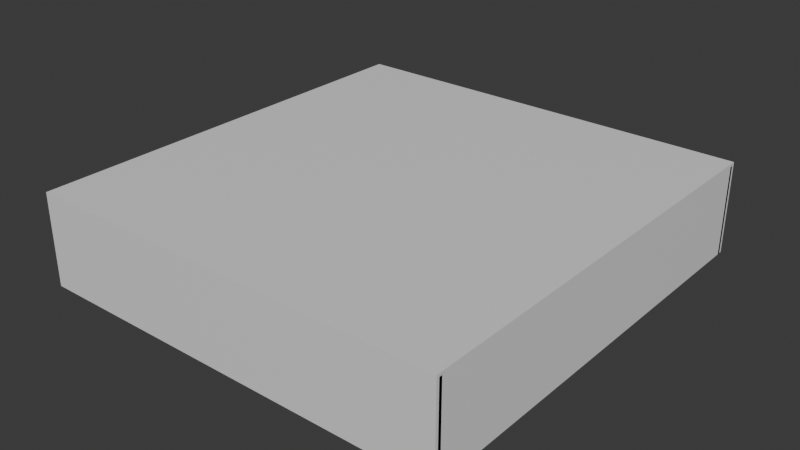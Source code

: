 # Source: House.blend  (saved by Blender 5.0.119; exported with 4.5.12 LTS)
import bpy
from mathutils import Matrix  # noqa: F401  (used for matrix-valued properties, if any)

bpy.ops.wm.read_factory_settings(use_empty=True)
scene = bpy.context.scene
scene.name = 'Scene'

# ---- collections
col_collection = bpy.data.collections.new('Collection'); scene.collection.children.link(col_collection)

# ---- materials (node trees are filled in below, after node groups)
mat_floorwood = bpy.data.materials.new('FloorWood')
mat_floortile = bpy.data.materials.new('FloorTile')
mat_floorhallway = bpy.data.materials.new('FloorHallway')
mat_ceiling = bpy.data.materials.new('Ceiling')
mat_wall = bpy.data.materials.new('Wall')

# ---- material node trees
mat_floorwood.use_nodes = True; mat_floorwood.node_tree.nodes.clear()
_N = mat_floorwood.node_tree.nodes; _L = mat_floorwood.node_tree.links
n0 = _N.new('ShaderNodeBsdfPrincipled'); n0.name = 'Principled BSDF'; n0.location = (-200, 100)
n1 = _N.new('ShaderNodeOutputMaterial'); n1.name = 'Material Output'; n1.location = (200, 100)
_L.new(n0.outputs[0], n1.inputs[0])
n1.is_active_output = True
mat_floortile.use_nodes = True; mat_floortile.node_tree.nodes.clear()
_N = mat_floortile.node_tree.nodes; _L = mat_floortile.node_tree.links
n0 = _N.new('ShaderNodeBsdfPrincipled'); n0.name = 'Principled BSDF'; n0.location = (-200, 100)
n1 = _N.new('ShaderNodeOutputMaterial'); n1.name = 'Material Output'; n1.location = (200, 100)
_L.new(n0.outputs[0], n1.inputs[0])
n1.is_active_output = True
mat_floorhallway.use_nodes = True; mat_floorhallway.node_tree.nodes.clear()
_N = mat_floorhallway.node_tree.nodes; _L = mat_floorhallway.node_tree.links
n0 = _N.new('ShaderNodeBsdfPrincipled'); n0.name = 'Principled BSDF'; n0.location = (-200, 100)
n1 = _N.new('ShaderNodeOutputMaterial'); n1.name = 'Material Output'; n1.location = (200, 100)
_L.new(n0.outputs[0], n1.inputs[0])
n1.is_active_output = True
mat_ceiling.use_nodes = True; mat_ceiling.node_tree.nodes.clear()
_N = mat_ceiling.node_tree.nodes; _L = mat_ceiling.node_tree.links
n0 = _N.new('ShaderNodeBsdfPrincipled'); n0.name = 'Principled BSDF'; n0.location = (-200, 100)
n1 = _N.new('ShaderNodeOutputMaterial'); n1.name = 'Material Output'; n1.location = (200, 100)
_L.new(n0.outputs[0], n1.inputs[0])
n1.is_active_output = True
mat_wall.use_nodes = True; mat_wall.node_tree.nodes.clear()
_N = mat_wall.node_tree.nodes; _L = mat_wall.node_tree.links
n0 = _N.new('ShaderNodeBsdfPrincipled'); n0.name = 'Principled BSDF'; n0.location = (-200, 100)
n1 = _N.new('ShaderNodeOutputMaterial'); n1.name = 'Material Output'; n1.location = (200, 100)
_L.new(n0.outputs[0], n1.inputs[0])
n1.is_active_output = True

# ---- world
world_world = bpy.data.worlds.new('World'); scene.world = world_world
world_world.use_nodes = True; world_world.node_tree.nodes.clear()
_N = world_world.node_tree.nodes; _L = world_world.node_tree.links
n0 = _N.new('ShaderNodeOutputWorld'); n0.name = 'World Output'; n0.location = (200, 100)
n1 = _N.new('ShaderNodeBackground'); n1.name = 'Background'; n1.location = (-200, 100)
n1.inputs[0].default_value = (0.05088, 0.05088, 0.05088, 1.0)
_L.new(n1.outputs[0], n0.inputs[0])
n0.is_active_output = True
world_world.color = (0.05088, 0.05088, 0.05088)
world_world.sun_shadow_jitter_overblur = 0.0

# ---- meshes
me_floorlivingroom = bpy.data.meshes.new('FloorLivingRoom')
me_floorlivingroom.from_pydata([(-7.0, 1.2, -0.1), (0.0, 1.2, -0.1), (0.0, 1.2, 0.0), (-7.0, 1.2, 0.0), (0.0, 7.2, -0.1), (-7.0, 7.2, -0.1), (-7.0, 7.2, 0.0), (0.0, 7.2, 0.0)], [], [(0, 1, 2, 3), (4, 5, 6, 7), (1, 4, 7, 2), (5, 0, 3, 6), (3, 2, 7, 6), (5, 4, 1, 0)])
_uv = me_floorlivingroom.uv_layers.new(name='UVMap')
_uv.uv.foreach_set('vector', [-7.0, -0.1, 0.0, -0.1, 0.0, 0.0, -7.0, 0.0, 0.0, -0.1, -7.0, -0.1, -7.0, 0.0, 0.0, 0.0, -1.2, -0.1, -7.2, -0.1, -7.2, 0.0, -1.2, 0.0, -7.2, -0.1, -1.2, -0.1, -1.2, 0.0, -7.2, 0.0, -7.0, -1.2, 0.0, -1.2, 0.0, -7.2, -7.0, -7.2, -7.0, -7.2, 0.0, -7.2, 0.0, -1.2, -7.0, -1.2])
me_floorlivingroom.materials.append(mat_floorwood)
me_floorlivingroom.update()
me_floorkitchen = bpy.data.meshes.new('FloorKitchen')
me_floorkitchen.from_pydata([(0.0, 1.2, -0.1), (7.0, 1.2, -0.1), (7.0, 1.2, 0.0), (0.0, 1.2, 0.0), (7.0, 7.2, -0.1), (0.0, 7.2, -0.1), (0.0, 7.2, 0.0), (7.0, 7.2, 0.0)], [], [(0, 1, 2, 3), (4, 5, 6, 7), (1, 4, 7, 2), (5, 0, 3, 6), (3, 2, 7, 6), (5, 4, 1, 0)])
_uv = me_floorkitchen.uv_layers.new(name='UVMap')
_uv.uv.foreach_set('vector', [0.0, -0.1, 7.0, -0.1, 7.0, 0.0, 0.0, 0.0, 7.0, -0.1, 0.0, -0.1, 0.0, 0.0, 7.0, 0.0, -1.2, -0.1, -7.2, -0.1, -7.2, 0.0, -1.2, 0.0, -7.2, -0.1, -1.2, -0.1, -1.2, 0.0, -7.2, 0.0, 0.0, -1.2, 7.0, -1.2, 7.0, -7.2, 0.0, -7.2, 0.0, -7.2, 7.0, -7.2, 7.0, -1.2, 0.0, -1.2])
me_floorkitchen.materials.append(mat_floortile)
me_floorkitchen.update()
me_floorbedroom = bpy.data.meshes.new('FloorBedroom')
me_floorbedroom.from_pydata([(-7.0, -7.2, -0.1), (0.0, -7.2, -0.1), (0.0, -7.2, 0.0), (-7.0, -7.2, 0.0), (0.0, -1.2, -0.1), (-7.0, -1.2, -0.1), (-7.0, -1.2, 0.0), (0.0, -1.2, 0.0)], [], [(0, 1, 2, 3), (4, 5, 6, 7), (1, 4, 7, 2), (5, 0, 3, 6), (3, 2, 7, 6), (5, 4, 1, 0)])
_uv = me_floorbedroom.uv_layers.new(name='UVMap')
_uv.uv.foreach_set('vector', [-7.0, -0.1, 0.0, -0.1, 0.0, 0.0, -7.0, 0.0, 0.0, -0.1, -7.0, -0.1, -7.0, 0.0, 0.0, 0.0, 7.2, -0.1, 1.2, -0.1, 1.2, 0.0, 7.2, 0.0, 1.2, -0.1, 7.2, -0.1, 7.2, 0.0, 1.2, 0.0, -7.0, 7.2, 0.0, 7.2, 0.0, 1.2, -7.0, 1.2, -7.0, 1.2, 0.0, 1.2, 0.0, 7.2, -7.0, 7.2])
me_floorbedroom.materials.append(mat_floorwood)
me_floorbedroom.update()
me_floorstudy = bpy.data.meshes.new('FloorStudy')
me_floorstudy.from_pydata([(0.0, -7.2, -0.1), (7.0, -7.2, -0.1), (7.0, -7.2, 0.0), (0.0, -7.2, 0.0), (7.0, -1.2, -0.1), (0.0, -1.2, -0.1), (0.0, -1.2, 0.0), (7.0, -1.2, 0.0)], [], [(0, 1, 2, 3), (4, 5, 6, 7), (1, 4, 7, 2), (5, 0, 3, 6), (3, 2, 7, 6), (5, 4, 1, 0)])
_uv = me_floorstudy.uv_layers.new(name='UVMap')
_uv.uv.foreach_set('vector', [0.0, -0.1, 7.0, -0.1, 7.0, 0.0, 0.0, 0.0, 7.0, -0.1, 0.0, -0.1, 0.0, 0.0, 7.0, 0.0, 7.2, -0.1, 1.2, -0.1, 1.2, 0.0, 7.2, 0.0, 1.2, -0.1, 7.2, -0.1, 7.2, 0.0, 1.2, 0.0, 0.0, 7.2, 7.0, 7.2, 7.0, 1.2, 0.0, 1.2, 0.0, 1.2, 7.0, 1.2, 7.0, 7.2, 0.0, 7.2])
me_floorstudy.materials.append(mat_floortile)
me_floorstudy.update()
me_floorhallway = bpy.data.meshes.new('FloorHallway')
me_floorhallway.from_pydata([(-7.0, -1.2, -0.1), (7.0, -1.2, -0.1), (7.0, -1.2, 0.0), (-7.0, -1.2, 0.0), (7.0, 1.2, -0.1), (-7.0, 1.2, -0.1), (-7.0, 1.2, 0.0), (7.0, 1.2, 0.0)], [], [(0, 1, 2, 3), (4, 5, 6, 7), (1, 4, 7, 2), (5, 0, 3, 6), (3, 2, 7, 6), (5, 4, 1, 0)])
_uv = me_floorhallway.uv_layers.new(name='UVMap')
_uv.uv.foreach_set('vector', [-7.0, -0.1, 7.0, -0.1, 7.0, 0.0, -7.0, 0.0, 7.0, -0.1, -7.0, -0.1, -7.0, 0.0, 7.0, 0.0, 1.2, -0.1, -1.2, -0.1, -1.2, 0.0, 1.2, 0.0, -1.2, -0.1, 1.2, -0.1, 1.2, 0.0, -1.2, 0.0, -7.0, 1.2, 7.0, 1.2, 7.0, -1.2, -7.0, -1.2, -7.0, -1.2, 7.0, -1.2, 7.0, 1.2, -7.0, 1.2])
me_floorhallway.materials.append(mat_floorhallway)
me_floorhallway.update()
me_ceilingmain = bpy.data.meshes.new('CeilingMain')
me_ceilingmain.from_pydata([(-7.1, -7.3, 3.0), (7.1, -7.3, 3.0), (7.1, -7.3, 3.1), (-7.1, -7.3, 3.1), (7.1, 7.3, 3.0), (-7.1, 7.3, 3.0), (-7.1, 7.3, 3.1), (7.1, 7.3, 3.1)], [], [(0, 1, 2, 3), (4, 5, 6, 7), (1, 4, 7, 2), (5, 0, 3, 6), (3, 2, 7, 6), (5, 4, 1, 0)])
_uv = me_ceilingmain.uv_layers.new(name='UVMap')
_uv.uv.foreach_set('vector', [-7.1, 3.0, 7.1, 3.0, 7.1, 3.1, -7.1, 3.1, 7.1, 3.0, -7.1, 3.0, -7.1, 3.1, 7.1, 3.1, 7.3, 3.0, -7.3, 3.0, -7.3, 3.1, 7.3, 3.1, -7.3, 3.0, 7.3, 3.0, 7.3, 3.1, -7.3, 3.1, -7.1, 7.3, 7.1, 7.3, 7.1, -7.3, -7.1, -7.3, -7.1, -7.3, 7.1, -7.3, 7.1, 7.3, -7.1, 7.3])
me_ceilingmain.materials.append(mat_ceiling)
me_ceilingmain.update()
me_wallouternorthsegment0 = bpy.data.meshes.new('WallOuterNorthSegment0')
me_wallouternorthsegment0.from_pydata([(-7.1, -7.3, 0.0), (7.1, -7.3, 0.0), (7.1, -7.3, 3.0), (-7.1, -7.3, 3.0), (7.1, -7.1, 0.0), (-7.1, -7.1, 0.0), (-7.1, -7.1, 3.0), (7.1, -7.1, 3.0)], [], [(0, 1, 2, 3), (4, 5, 6, 7), (1, 4, 7, 2), (5, 0, 3, 6), (3, 2, 7, 6), (5, 4, 1, 0)])
_uv = me_wallouternorthsegment0.uv_layers.new(name='UVMap')
_uv.uv.foreach_set('vector', [-7.1, 0.0, 7.1, 0.0, 7.1, 3.0, -7.1, 3.0, 7.1, 0.0, -7.1, 0.0, -7.1, 3.0, 7.1, 3.0, 7.3, 0.0, 7.1, 0.0, 7.1, 3.0, 7.3, 3.0, 7.1, 0.0, 7.3, 0.0, 7.3, 3.0, 7.1, 3.0, -7.1, 7.3, 7.1, 7.3, 7.1, 7.1, -7.1, 7.1, -7.1, 7.1, 7.1, 7.1, 7.1, 7.3, -7.1, 7.3])
me_wallouternorthsegment0.materials.append(mat_wall)
me_wallouternorthsegment0.update()
me_walloutersouthsegment0 = bpy.data.meshes.new('WallOuterSouthSegment0')
me_walloutersouthsegment0.from_pydata([(-7.1, 7.1, 0.0), (7.1, 7.1, 0.0), (7.1, 7.1, 3.0), (-7.1, 7.1, 3.0), (7.1, 7.3, 0.0), (-7.1, 7.3, 0.0), (-7.1, 7.3, 3.0), (7.1, 7.3, 3.0)], [], [(0, 1, 2, 3), (4, 5, 6, 7), (1, 4, 7, 2), (5, 0, 3, 6), (3, 2, 7, 6), (5, 4, 1, 0)])
_uv = me_walloutersouthsegment0.uv_layers.new(name='UVMap')
_uv.uv.foreach_set('vector', [-7.1, 0.0, 7.1, 0.0, 7.1, 3.0, -7.1, 3.0, 7.1, 0.0, -7.1, 0.0, -7.1, 3.0, 7.1, 3.0, -7.1, 0.0, -7.3, 0.0, -7.3, 3.0, -7.1, 3.0, -7.3, 0.0, -7.1, 0.0, -7.1, 3.0, -7.3, 3.0, -7.1, -7.1, 7.1, -7.1, 7.1, -7.3, -7.1, -7.3, -7.1, -7.3, 7.1, -7.3, 7.1, -7.1, -7.1, -7.1])
me_walloutersouthsegment0.materials.append(mat_wall)
me_walloutersouthsegment0.update()
me_walloutereast = bpy.data.meshes.new('WallOuterEast')
me_walloutereast.from_pydata([(6.9, -7.2, 0.0), (7.1, -7.2, 0.0), (7.1, -7.2, 3.0), (6.9, -7.2, 3.0), (7.1, 7.2, 0.0), (6.9, 7.2, 0.0), (6.9, 7.2, 3.0), (7.1, 7.2, 3.0)], [], [(0, 1, 2, 3), (4, 5, 6, 7), (1, 4, 7, 2), (5, 0, 3, 6), (3, 2, 7, 6), (5, 4, 1, 0)])
_uv = me_walloutereast.uv_layers.new(name='UVMap')
_uv.uv.foreach_set('vector', [6.9, 0.0, 7.1, 0.0, 7.1, 3.0, 6.9, 3.0, 7.1, 0.0, 6.9, 0.0, 6.9, 3.0, 7.1, 3.0, 7.2, 0.0, -7.2, 0.0, -7.2, 3.0, 7.2, 3.0, -7.2, 0.0, 7.2, 0.0, 7.2, 3.0, -7.2, 3.0, 6.9, 7.2, 7.1, 7.2, 7.1, -7.2, 6.9, -7.2, 6.9, -7.2, 7.1, -7.2, 7.1, 7.2, 6.9, 7.2])
me_walloutereast.materials.append(mat_wall)
me_walloutereast.update()
me_wallouterwest = bpy.data.meshes.new('WallOuterWest')
me_wallouterwest.from_pydata([(-7.1, -7.2, 0.0), (-6.9, -7.2, 0.0), (-6.9, -7.2, 3.0), (-7.1, -7.2, 3.0), (-6.9, 7.2, 0.0), (-7.1, 7.2, 0.0), (-7.1, 7.2, 3.0), (-6.9, 7.2, 3.0)], [], [(0, 1, 2, 3), (4, 5, 6, 7), (1, 4, 7, 2), (5, 0, 3, 6), (3, 2, 7, 6), (5, 4, 1, 0)])
_uv = me_wallouterwest.uv_layers.new(name='UVMap')
_uv.uv.foreach_set('vector', [-7.1, 0.0, -6.9, 0.0, -6.9, 3.0, -7.1, 3.0, -6.9, 0.0, -7.1, 0.0, -7.1, 3.0, -6.9, 3.0, 7.2, 0.0, -7.2, 0.0, -7.2, 3.0, 7.2, 3.0, -7.2, 0.0, 7.2, 0.0, 7.2, 3.0, -7.2, 3.0, -7.1, 7.2, -6.9, 7.2, -6.9, -7.2, -7.1, -7.2, -7.1, -7.2, -6.9, -7.2, -6.9, 7.2, -7.1, 7.2])
me_wallouterwest.materials.append(mat_wall)
me_wallouterwest.update()
me_wallhallwaynorthsegment0 = bpy.data.meshes.new('WallHallwayNorthSegment0')
me_wallhallwaynorthsegment0.from_pydata([(-7.0, -1.3, 0.0), (-4.1, -1.3, 0.0), (-4.1, -1.3, 3.0), (-7.0, -1.3, 3.0), (-4.1, -1.1, 0.0), (-7.0, -1.1, 0.0), (-7.0, -1.1, 3.0), (-4.1, -1.1, 3.0)], [], [(0, 1, 2, 3), (4, 5, 6, 7), (1, 4, 7, 2), (5, 0, 3, 6), (3, 2, 7, 6), (5, 4, 1, 0)])
_uv = me_wallhallwaynorthsegment0.uv_layers.new(name='UVMap')
_uv.uv.foreach_set('vector', [-7.0, 0.0, -4.1, 0.0, -4.1, 3.0, -7.0, 3.0, -4.1, 0.0, -7.0, 0.0, -7.0, 3.0, -4.1, 3.0, 1.3, 0.0, 1.1, 0.0, 1.1, 3.0, 1.3, 3.0, 1.1, 0.0, 1.3, 0.0, 1.3, 3.0, 1.1, 3.0, -7.0, 1.3, -4.1, 1.3, -4.1, 1.1, -7.0, 1.1, -7.0, 1.1, -4.1, 1.1, -4.1, 1.3, -7.0, 1.3])
me_wallhallwaynorthsegment0.materials.append(mat_wall)
me_wallhallwaynorthsegment0.update()
me_wallhallwaynorthlintel1 = bpy.data.meshes.new('WallHallwayNorthLintel1')
me_wallhallwaynorthlintel1.from_pydata([(-4.1, -1.3, 2.2), (-2.9, -1.3, 2.2), (-2.9, -1.3, 3.0), (-4.1, -1.3, 3.0), (-2.9, -1.1, 2.2), (-4.1, -1.1, 2.2), (-4.1, -1.1, 3.0), (-2.9, -1.1, 3.0)], [], [(0, 1, 2, 3), (4, 5, 6, 7), (1, 4, 7, 2), (5, 0, 3, 6), (3, 2, 7, 6), (5, 4, 1, 0)])
_uv = me_wallhallwaynorthlintel1.uv_layers.new(name='UVMap')
_uv.uv.foreach_set('vector', [-4.1, 2.2, -2.9, 2.2, -2.9, 3.0, -4.1, 3.0, -2.9, 2.2, -4.1, 2.2, -4.1, 3.0, -2.9, 3.0, 1.3, 2.2, 1.1, 2.2, 1.1, 3.0, 1.3, 3.0, 1.1, 2.2, 1.3, 2.2, 1.3, 3.0, 1.1, 3.0, -4.1, 1.3, -2.9, 1.3, -2.9, 1.1, -4.1, 1.1, -4.1, 1.1, -2.9, 1.1, -2.9, 1.3, -4.1, 1.3])
me_wallhallwaynorthlintel1.materials.append(mat_wall)
me_wallhallwaynorthlintel1.update()
me_wallhallwaynorthsegment2 = bpy.data.meshes.new('WallHallwayNorthSegment2')
me_wallhallwaynorthsegment2.from_pydata([(-2.9, -1.3, 0.0), (2.9, -1.3, 0.0), (2.9, -1.3, 3.0), (-2.9, -1.3, 3.0), (2.9, -1.1, 0.0), (-2.9, -1.1, 0.0), (-2.9, -1.1, 3.0), (2.9, -1.1, 3.0)], [], [(0, 1, 2, 3), (4, 5, 6, 7), (1, 4, 7, 2), (5, 0, 3, 6), (3, 2, 7, 6), (5, 4, 1, 0)])
_uv = me_wallhallwaynorthsegment2.uv_layers.new(name='UVMap')
_uv.uv.foreach_set('vector', [-2.9, 0.0, 2.9, 0.0, 2.9, 3.0, -2.9, 3.0, 2.9, 0.0, -2.9, 0.0, -2.9, 3.0, 2.9, 3.0, 1.3, 0.0, 1.1, 0.0, 1.1, 3.0, 1.3, 3.0, 1.1, 0.0, 1.3, 0.0, 1.3, 3.0, 1.1, 3.0, -2.9, 1.3, 2.9, 1.3, 2.9, 1.1, -2.9, 1.1, -2.9, 1.1, 2.9, 1.1, 2.9, 1.3, -2.9, 1.3])
me_wallhallwaynorthsegment2.materials.append(mat_wall)
me_wallhallwaynorthsegment2.update()
me_wallhallwaynorthlintel3 = bpy.data.meshes.new('WallHallwayNorthLintel3')
me_wallhallwaynorthlintel3.from_pydata([(2.9, -1.3, 2.2), (4.1, -1.3, 2.2), (4.1, -1.3, 3.0), (2.9, -1.3, 3.0), (4.1, -1.1, 2.2), (2.9, -1.1, 2.2), (2.9, -1.1, 3.0), (4.1, -1.1, 3.0)], [], [(0, 1, 2, 3), (4, 5, 6, 7), (1, 4, 7, 2), (5, 0, 3, 6), (3, 2, 7, 6), (5, 4, 1, 0)])
_uv = me_wallhallwaynorthlintel3.uv_layers.new(name='UVMap')
_uv.uv.foreach_set('vector', [2.9, 2.2, 4.1, 2.2, 4.1, 3.0, 2.9, 3.0, 4.1, 2.2, 2.9, 2.2, 2.9, 3.0, 4.1, 3.0, 1.3, 2.2, 1.1, 2.2, 1.1, 3.0, 1.3, 3.0, 1.1, 2.2, 1.3, 2.2, 1.3, 3.0, 1.1, 3.0, 2.9, 1.3, 4.1, 1.3, 4.1, 1.1, 2.9, 1.1, 2.9, 1.1, 4.1, 1.1, 4.1, 1.3, 2.9, 1.3])
me_wallhallwaynorthlintel3.materials.append(mat_wall)
me_wallhallwaynorthlintel3.update()
me_wallhallwaynorthsegment4 = bpy.data.meshes.new('WallHallwayNorthSegment4')
me_wallhallwaynorthsegment4.from_pydata([(4.1, -1.3, 0.0), (7.0, -1.3, 0.0), (7.0, -1.3, 3.0), (4.1, -1.3, 3.0), (7.0, -1.1, 0.0), (4.1, -1.1, 0.0), (4.1, -1.1, 3.0), (7.0, -1.1, 3.0)], [], [(0, 1, 2, 3), (4, 5, 6, 7), (1, 4, 7, 2), (5, 0, 3, 6), (3, 2, 7, 6), (5, 4, 1, 0)])
_uv = me_wallhallwaynorthsegment4.uv_layers.new(name='UVMap')
_uv.uv.foreach_set('vector', [4.1, 0.0, 7.0, 0.0, 7.0, 3.0, 4.1, 3.0, 7.0, 0.0, 4.1, 0.0, 4.1, 3.0, 7.0, 3.0, 1.3, 0.0, 1.1, 0.0, 1.1, 3.0, 1.3, 3.0, 1.1, 0.0, 1.3, 0.0, 1.3, 3.0, 1.1, 3.0, 4.1, 1.3, 7.0, 1.3, 7.0, 1.1, 4.1, 1.1, 4.1, 1.1, 7.0, 1.1, 7.0, 1.3, 4.1, 1.3])
me_wallhallwaynorthsegment4.materials.append(mat_wall)
me_wallhallwaynorthsegment4.update()
me_wallhallwaysouthsegment0 = bpy.data.meshes.new('WallHallwaySouthSegment0')
me_wallhallwaysouthsegment0.from_pydata([(-7.0, 1.1, 0.0), (-4.1, 1.1, 0.0), (-4.1, 1.1, 3.0), (-7.0, 1.1, 3.0), (-4.1, 1.3, 0.0), (-7.0, 1.3, 0.0), (-7.0, 1.3, 3.0), (-4.1, 1.3, 3.0)], [], [(0, 1, 2, 3), (4, 5, 6, 7), (1, 4, 7, 2), (5, 0, 3, 6), (3, 2, 7, 6), (5, 4, 1, 0)])
_uv = me_wallhallwaysouthsegment0.uv_layers.new(name='UVMap')
_uv.uv.foreach_set('vector', [-7.0, 0.0, -4.1, 0.0, -4.1, 3.0, -7.0, 3.0, -4.1, 0.0, -7.0, 0.0, -7.0, 3.0, -4.1, 3.0, -1.1, 0.0, -1.3, 0.0, -1.3, 3.0, -1.1, 3.0, -1.3, 0.0, -1.1, 0.0, -1.1, 3.0, -1.3, 3.0, -7.0, -1.1, -4.1, -1.1, -4.1, -1.3, -7.0, -1.3, -7.0, -1.3, -4.1, -1.3, -4.1, -1.1, -7.0, -1.1])
me_wallhallwaysouthsegment0.materials.append(mat_wall)
me_wallhallwaysouthsegment0.update()
me_wallhallwaysouthlintel1 = bpy.data.meshes.new('WallHallwaySouthLintel1')
me_wallhallwaysouthlintel1.from_pydata([(-4.1, 1.1, 2.2), (-2.9, 1.1, 2.2), (-2.9, 1.1, 3.0), (-4.1, 1.1, 3.0), (-2.9, 1.3, 2.2), (-4.1, 1.3, 2.2), (-4.1, 1.3, 3.0), (-2.9, 1.3, 3.0)], [], [(0, 1, 2, 3), (4, 5, 6, 7), (1, 4, 7, 2), (5, 0, 3, 6), (3, 2, 7, 6), (5, 4, 1, 0)])
_uv = me_wallhallwaysouthlintel1.uv_layers.new(name='UVMap')
_uv.uv.foreach_set('vector', [-4.1, 2.2, -2.9, 2.2, -2.9, 3.0, -4.1, 3.0, -2.9, 2.2, -4.1, 2.2, -4.1, 3.0, -2.9, 3.0, -1.1, 2.2, -1.3, 2.2, -1.3, 3.0, -1.1, 3.0, -1.3, 2.2, -1.1, 2.2, -1.1, 3.0, -1.3, 3.0, -4.1, -1.1, -2.9, -1.1, -2.9, -1.3, -4.1, -1.3, -4.1, -1.3, -2.9, -1.3, -2.9, -1.1, -4.1, -1.1])
me_wallhallwaysouthlintel1.materials.append(mat_wall)
me_wallhallwaysouthlintel1.update()
me_wallhallwaysouthsegment2 = bpy.data.meshes.new('WallHallwaySouthSegment2')
me_wallhallwaysouthsegment2.from_pydata([(-2.9, 1.1, 0.0), (2.9, 1.1, 0.0), (2.9, 1.1, 3.0), (-2.9, 1.1, 3.0), (2.9, 1.3, 0.0), (-2.9, 1.3, 0.0), (-2.9, 1.3, 3.0), (2.9, 1.3, 3.0)], [], [(0, 1, 2, 3), (4, 5, 6, 7), (1, 4, 7, 2), (5, 0, 3, 6), (3, 2, 7, 6), (5, 4, 1, 0)])
_uv = me_wallhallwaysouthsegment2.uv_layers.new(name='UVMap')
_uv.uv.foreach_set('vector', [-2.9, 0.0, 2.9, 0.0, 2.9, 3.0, -2.9, 3.0, 2.9, 0.0, -2.9, 0.0, -2.9, 3.0, 2.9, 3.0, -1.1, 0.0, -1.3, 0.0, -1.3, 3.0, -1.1, 3.0, -1.3, 0.0, -1.1, 0.0, -1.1, 3.0, -1.3, 3.0, -2.9, -1.1, 2.9, -1.1, 2.9, -1.3, -2.9, -1.3, -2.9, -1.3, 2.9, -1.3, 2.9, -1.1, -2.9, -1.1])
me_wallhallwaysouthsegment2.materials.append(mat_wall)
me_wallhallwaysouthsegment2.update()
me_wallhallwaysouthlintel3 = bpy.data.meshes.new('WallHallwaySouthLintel3')
me_wallhallwaysouthlintel3.from_pydata([(2.9, 1.1, 2.2), (4.1, 1.1, 2.2), (4.1, 1.1, 3.0), (2.9, 1.1, 3.0), (4.1, 1.3, 2.2), (2.9, 1.3, 2.2), (2.9, 1.3, 3.0), (4.1, 1.3, 3.0)], [], [(0, 1, 2, 3), (4, 5, 6, 7), (1, 4, 7, 2), (5, 0, 3, 6), (3, 2, 7, 6), (5, 4, 1, 0)])
_uv = me_wallhallwaysouthlintel3.uv_layers.new(name='UVMap')
_uv.uv.foreach_set('vector', [2.9, 2.2, 4.1, 2.2, 4.1, 3.0, 2.9, 3.0, 4.1, 2.2, 2.9, 2.2, 2.9, 3.0, 4.1, 3.0, -1.1, 2.2, -1.3, 2.2, -1.3, 3.0, -1.1, 3.0, -1.3, 2.2, -1.1, 2.2, -1.1, 3.0, -1.3, 3.0, 2.9, -1.1, 4.1, -1.1, 4.1, -1.3, 2.9, -1.3, 2.9, -1.3, 4.1, -1.3, 4.1, -1.1, 2.9, -1.1])
me_wallhallwaysouthlintel3.materials.append(mat_wall)
me_wallhallwaysouthlintel3.update()
me_wallhallwaysouthsegment4 = bpy.data.meshes.new('WallHallwaySouthSegment4')
me_wallhallwaysouthsegment4.from_pydata([(4.1, 1.1, 0.0), (7.0, 1.1, 0.0), (7.0, 1.1, 3.0), (4.1, 1.1, 3.0), (7.0, 1.3, 0.0), (4.1, 1.3, 0.0), (4.1, 1.3, 3.0), (7.0, 1.3, 3.0)], [], [(0, 1, 2, 3), (4, 5, 6, 7), (1, 4, 7, 2), (5, 0, 3, 6), (3, 2, 7, 6), (5, 4, 1, 0)])
_uv = me_wallhallwaysouthsegment4.uv_layers.new(name='UVMap')
_uv.uv.foreach_set('vector', [4.1, 0.0, 7.0, 0.0, 7.0, 3.0, 4.1, 3.0, 7.0, 0.0, 4.1, 0.0, 4.1, 3.0, 7.0, 3.0, -1.1, 0.0, -1.3, 0.0, -1.3, 3.0, -1.1, 3.0, -1.3, 0.0, -1.1, 0.0, -1.1, 3.0, -1.3, 3.0, 4.1, -1.1, 7.0, -1.1, 7.0, -1.3, 4.1, -1.3, 4.1, -1.3, 7.0, -1.3, 7.0, -1.1, 4.1, -1.1])
me_wallhallwaysouthsegment4.materials.append(mat_wall)
me_wallhallwaysouthsegment4.update()
me_walldividernorth = bpy.data.meshes.new('WallDividerNorth')
me_walldividernorth.from_pydata([(-0.1, -7.1, 0.0), (0.1, -7.1, 0.0), (0.1, -7.1, 3.0), (-0.1, -7.1, 3.0), (0.1, -1.3, 0.0), (-0.1, -1.3, 0.0), (-0.1, -1.3, 3.0), (0.1, -1.3, 3.0)], [], [(0, 1, 2, 3), (4, 5, 6, 7), (1, 4, 7, 2), (5, 0, 3, 6), (3, 2, 7, 6), (5, 4, 1, 0)])
_uv = me_walldividernorth.uv_layers.new(name='UVMap')
_uv.uv.foreach_set('vector', [-0.1, 0.0, 0.1, 0.0, 0.1, 3.0, -0.1, 3.0, 0.1, 0.0, -0.1, 0.0, -0.1, 3.0, 0.1, 3.0, 7.1, 0.0, 1.3, 0.0, 1.3, 3.0, 7.1, 3.0, 1.3, 0.0, 7.1, 0.0, 7.1, 3.0, 1.3, 3.0, -0.1, 7.1, 0.1, 7.1, 0.1, 1.3, -0.1, 1.3, -0.1, 1.3, 0.1, 1.3, 0.1, 7.1, -0.1, 7.1])
me_walldividernorth.materials.append(mat_wall)
me_walldividernorth.update()
me_walldividersouth = bpy.data.meshes.new('WallDividerSouth')
me_walldividersouth.from_pydata([(-0.1, 1.3, 0.0), (0.1, 1.3, 0.0), (0.1, 1.3, 3.0), (-0.1, 1.3, 3.0), (0.1, 7.1, 0.0), (-0.1, 7.1, 0.0), (-0.1, 7.1, 3.0), (0.1, 7.1, 3.0)], [], [(0, 1, 2, 3), (4, 5, 6, 7), (1, 4, 7, 2), (5, 0, 3, 6), (3, 2, 7, 6), (5, 4, 1, 0)])
_uv = me_walldividersouth.uv_layers.new(name='UVMap')
_uv.uv.foreach_set('vector', [-0.1, 0.0, 0.1, 0.0, 0.1, 3.0, -0.1, 3.0, 0.1, 0.0, -0.1, 0.0, -0.1, 3.0, 0.1, 3.0, -1.3, 0.0, -7.1, 0.0, -7.1, 3.0, -1.3, 3.0, -7.1, 0.0, -1.3, 0.0, -1.3, 3.0, -7.1, 3.0, -0.1, -1.3, 0.1, -1.3, 0.1, -7.1, -0.1, -7.1, -0.1, -7.1, 0.1, -7.1, 0.1, -1.3, -0.1, -1.3])
me_walldividersouth.materials.append(mat_wall)
me_walldividersouth.update()

# ---- objects
ob_house = bpy.data.objects.new('House', None)
ob_floorlivingroom = bpy.data.objects.new('FloorLivingRoom', me_floorlivingroom)
ob_floorkitchen = bpy.data.objects.new('FloorKitchen', me_floorkitchen)
ob_floorbedroom = bpy.data.objects.new('FloorBedroom', me_floorbedroom)
ob_floorstudy = bpy.data.objects.new('FloorStudy', me_floorstudy)
ob_floorhallway = bpy.data.objects.new('FloorHallway', me_floorhallway)
ob_ceilingmain = bpy.data.objects.new('CeilingMain', me_ceilingmain)
ob_wallouternorthsegment0 = bpy.data.objects.new('WallOuterNorthSegment0', me_wallouternorthsegment0)
ob_walloutersouthsegment0 = bpy.data.objects.new('WallOuterSouthSegment0', me_walloutersouthsegment0)
ob_walloutereast = bpy.data.objects.new('WallOuterEast', me_walloutereast)
ob_wallouterwest = bpy.data.objects.new('WallOuterWest', me_wallouterwest)
ob_wallhallwaynorthsegment0 = bpy.data.objects.new('WallHallwayNorthSegment0', me_wallhallwaynorthsegment0)
ob_wallhallwaynorthlintel1 = bpy.data.objects.new('WallHallwayNorthLintel1', me_wallhallwaynorthlintel1)
ob_wallhallwaynorthsegment2 = bpy.data.objects.new('WallHallwayNorthSegment2', me_wallhallwaynorthsegment2)
ob_wallhallwaynorthlintel3 = bpy.data.objects.new('WallHallwayNorthLintel3', me_wallhallwaynorthlintel3)
ob_wallhallwaynorthsegment4 = bpy.data.objects.new('WallHallwayNorthSegment4', me_wallhallwaynorthsegment4)
ob_wallhallwaysouthsegment0 = bpy.data.objects.new('WallHallwaySouthSegment0', me_wallhallwaysouthsegment0)
ob_wallhallwaysouthlintel1 = bpy.data.objects.new('WallHallwaySouthLintel1', me_wallhallwaysouthlintel1)
ob_wallhallwaysouthsegment2 = bpy.data.objects.new('WallHallwaySouthSegment2', me_wallhallwaysouthsegment2)
ob_wallhallwaysouthlintel3 = bpy.data.objects.new('WallHallwaySouthLintel3', me_wallhallwaysouthlintel3)
ob_wallhallwaysouthsegment4 = bpy.data.objects.new('WallHallwaySouthSegment4', me_wallhallwaysouthsegment4)
ob_walldividernorth = bpy.data.objects.new('WallDividerNorth', me_walldividernorth)
ob_walldividersouth = bpy.data.objects.new('WallDividerSouth', me_walldividersouth)

# ---- transforms, parenting, visibility, modifiers, constraints
ob_house.location = (0.0, 0.0, 0.0)
ob_floorlivingroom.parent = ob_house
ob_floorlivingroom.location = (0.0, 0.0, 0.0)
ob_floorkitchen.parent = ob_house
ob_floorkitchen.location = (0.0, 0.0, 0.0)
ob_floorbedroom.parent = ob_house
ob_floorbedroom.location = (0.0, 0.0, 0.0)
ob_floorstudy.parent = ob_house
ob_floorstudy.location = (0.0, 0.0, 0.0)
ob_floorhallway.parent = ob_house
ob_floorhallway.location = (0.0, 0.0, 0.0)
ob_ceilingmain.parent = ob_house
ob_ceilingmain.location = (0.0, 0.0, 0.0)
ob_wallouternorthsegment0.parent = ob_house
ob_wallouternorthsegment0.location = (0.0, 0.0, 0.0)
ob_walloutersouthsegment0.parent = ob_house
ob_walloutersouthsegment0.location = (0.0, 0.0, 0.0)
ob_walloutereast.parent = ob_house
ob_walloutereast.location = (0.0, 0.0, 0.0)
ob_wallouterwest.parent = ob_house
ob_wallouterwest.location = (0.0, 0.0, 0.0)
ob_wallhallwaynorthsegment0.parent = ob_house
ob_wallhallwaynorthsegment0.location = (0.0, 0.0, 0.0)
ob_wallhallwaynorthlintel1.parent = ob_house
ob_wallhallwaynorthlintel1.location = (0.0, 0.0, 0.0)
ob_wallhallwaynorthsegment2.parent = ob_house
ob_wallhallwaynorthsegment2.location = (0.0, 0.0, 0.0)
ob_wallhallwaynorthlintel3.parent = ob_house
ob_wallhallwaynorthlintel3.location = (0.0, 0.0, 0.0)
ob_wallhallwaynorthsegment4.parent = ob_house
ob_wallhallwaynorthsegment4.location = (0.0, 0.0, 0.0)
ob_wallhallwaysouthsegment0.parent = ob_house
ob_wallhallwaysouthsegment0.location = (0.0, 0.0, 0.0)
ob_wallhallwaysouthlintel1.parent = ob_house
ob_wallhallwaysouthlintel1.location = (0.0, 0.0, 0.0)
ob_wallhallwaysouthsegment2.parent = ob_house
ob_wallhallwaysouthsegment2.location = (0.0, 0.0, 0.0)
ob_wallhallwaysouthlintel3.parent = ob_house
ob_wallhallwaysouthlintel3.location = (0.0, 0.0, 0.0)
ob_wallhallwaysouthsegment4.parent = ob_house
ob_wallhallwaysouthsegment4.location = (0.0, 0.0, 0.0)
ob_walldividernorth.parent = ob_house
ob_walldividernorth.location = (0.0, 0.0, 0.0)
ob_walldividersouth.parent = ob_house
ob_walldividersouth.location = (0.0, 0.0, 0.0)

# ---- collection membership
scene.collection.objects.link(ob_house)
scene.collection.objects.link(ob_floorlivingroom)
scene.collection.objects.link(ob_floorkitchen)
scene.collection.objects.link(ob_floorbedroom)
scene.collection.objects.link(ob_floorstudy)
scene.collection.objects.link(ob_floorhallway)
scene.collection.objects.link(ob_ceilingmain)
scene.collection.objects.link(ob_wallouternorthsegment0)
scene.collection.objects.link(ob_walloutersouthsegment0)
scene.collection.objects.link(ob_walloutereast)
scene.collection.objects.link(ob_wallouterwest)
scene.collection.objects.link(ob_wallhallwaynorthsegment0)
scene.collection.objects.link(ob_wallhallwaynorthlintel1)
scene.collection.objects.link(ob_wallhallwaynorthsegment2)
scene.collection.objects.link(ob_wallhallwaynorthlintel3)
scene.collection.objects.link(ob_wallhallwaynorthsegment4)
scene.collection.objects.link(ob_wallhallwaysouthsegment0)
scene.collection.objects.link(ob_wallhallwaysouthlintel1)
scene.collection.objects.link(ob_wallhallwaysouthsegment2)
scene.collection.objects.link(ob_wallhallwaysouthlintel3)
scene.collection.objects.link(ob_wallhallwaysouthsegment4)
scene.collection.objects.link(ob_walldividernorth)
scene.collection.objects.link(ob_walldividersouth)

# ---- scene / render settings (as saved in the file)
scene.frame_start = 1; scene.frame_end = 250; scene.frame_set(1)
scene.render.engine = 'BLENDER_EEVEE_NEXT'
scene.render.bake_bias = 0.0
scene.render.bake_samples = 0
scene.cycles.sampling_pattern = 'TABULATED_SOBOL'
scene.eevee.use_volume_custom_range = False
bpy.context.view_layer.update()

# ---- added for rendering (the .blend has no active camera and no usable light): camera, sun
cam_auto = bpy.data.cameras.new('AutoCamera')
cam_auto.lens = 50.0
cam_auto.sensor_width = 36.0
cam_auto.clip_end = 1000.0
ob_auto_camera = bpy.data.objects.new('AutoCamera', cam_auto)
scene.collection.objects.link(ob_auto_camera)
ob_auto_camera.location = (19.0749, -22.8899, 16.7599)
ob_auto_camera.rotation_euler = (1.09748, -7.21219e-08, 0.694738)
scene.camera = ob_auto_camera
light_auto_sun = bpy.data.lights.new('AutoSun', 'SUN')
light_auto_sun.energy = 3.0
light_auto_sun.angle = 0.0523599
ob_auto_sun = bpy.data.objects.new('AutoSun', light_auto_sun)
scene.collection.objects.link(ob_auto_sun)
ob_auto_sun.rotation_euler = (0.872665, 0.174533, 0.523599)
bpy.context.view_layer.update()
